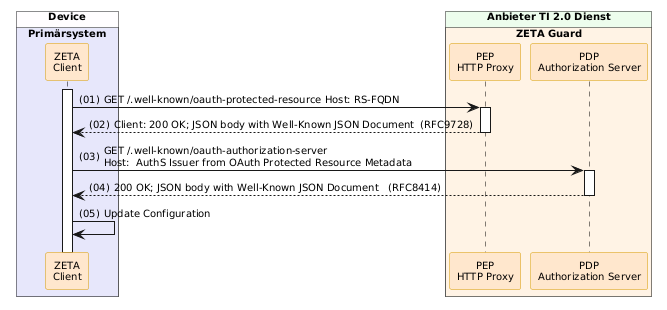

The diagram above was rendered by PlantUML. Its source (embedded in the PNG):
@startuml "obtain-attestation-evidence"
!include ../puml-layout.txt


box "Device" DEVICE_COLOR
  box "Primärsystem" PRIMAERSYSTEM_COLOR
      participant Client as "ZETA\nClient" <<zeta>>
  end box
end box

box "Anbieter TI 2.0 Dienst" PROVIDER_COLOR
  box "ZETA Guard" ZETA_GUARD_COLOR
    participant HP as "PEP\nHTTP Proxy" <<zeta>>
    participant AuthS as "PDP\nAuthorization Server" <<zeta>> 
  end box
end box

Client++
Client -> HP ++ : GET /.well-known/oauth-protected-resource Host: RS-FQDN
HP --> Client--: Client: 200 OK; JSON body with Well-Known JSON Document  (RFC9728)
Client -> AuthS ++ : GET /.well-known/oauth-authorization-server\nHost:  AuthS Issuer from OAuth Protected Resource Metadata
AuthS --> Client -- : 200 OK; JSON body with Well-Known JSON Document   (RFC8414)
Client -> Client: Update Configuration

@enduml